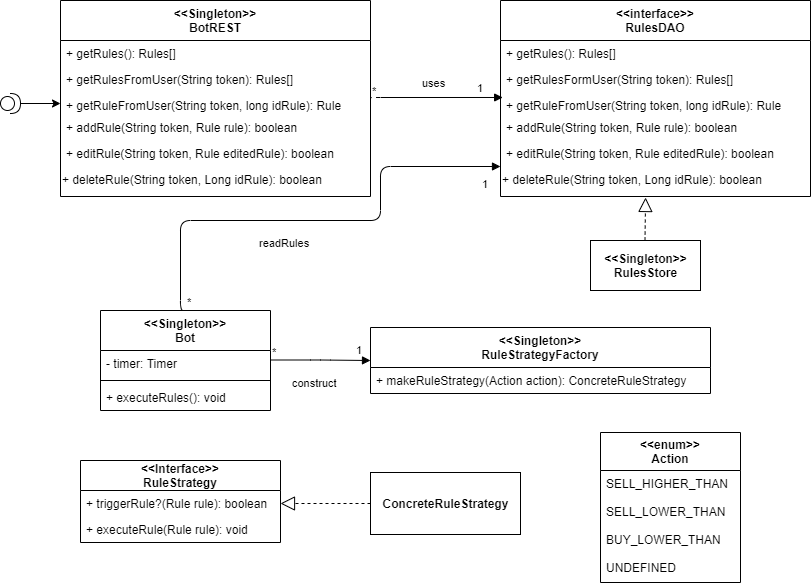

The diagram above was exported from draw.io. Its source (the exported page's mxGraphModel, read from the mxfile embedded in the PNG):
<mxGraphModel dx="862" dy="450" grid="1" gridSize="10" guides="1" tooltips="1" connect="1" arrows="1" fold="1" page="1" pageScale="1" pageWidth="827" pageHeight="1169" math="0" shadow="0">
  <root>
    <mxCell id="WIyWlLk6GJQsqaUBKTNV-0" />
    <mxCell id="WIyWlLk6GJQsqaUBKTNV-1" parent="WIyWlLk6GJQsqaUBKTNV-0" />
    <mxCell id="niGUfOu5LoZKq4nZ_JEA-1" value="&lt;&lt;Singleton&gt;&gt;&#10;BotREST" style="swimlane;fontStyle=1;childLayout=stackLayout;horizontal=1;startSize=40;fillColor=none;horizontalStack=0;resizeParent=1;resizeParentMax=0;resizeLast=0;collapsible=1;marginBottom=0;" parent="WIyWlLk6GJQsqaUBKTNV-1" vertex="1">
      <mxGeometry x="60" y="110" width="310" height="196" as="geometry" />
    </mxCell>
    <mxCell id="niGUfOu5LoZKq4nZ_JEA-2" value="+ getRules(): Rules[]" style="text;strokeColor=none;fillColor=none;align=left;verticalAlign=top;spacingLeft=4;spacingRight=4;overflow=hidden;rotatable=0;points=[[0,0.5],[1,0.5]];portConstraint=eastwest;" parent="niGUfOu5LoZKq4nZ_JEA-1" vertex="1">
      <mxGeometry y="40" width="310" height="26" as="geometry" />
    </mxCell>
    <mxCell id="niGUfOu5LoZKq4nZ_JEA-3" value="+ getRulesFromUser(String token): Rules[]" style="text;strokeColor=none;fillColor=none;align=left;verticalAlign=top;spacingLeft=4;spacingRight=4;overflow=hidden;rotatable=0;points=[[0,0.5],[1,0.5]];portConstraint=eastwest;" parent="niGUfOu5LoZKq4nZ_JEA-1" vertex="1">
      <mxGeometry y="66" width="310" height="26" as="geometry" />
    </mxCell>
    <mxCell id="niGUfOu5LoZKq4nZ_JEA-4" value="+ getRuleFromUser(String token, long idRule): Rule" style="text;strokeColor=none;fillColor=none;align=left;verticalAlign=top;spacingLeft=4;spacingRight=4;overflow=hidden;rotatable=0;points=[[0,0.5],[1,0.5]];portConstraint=eastwest;" parent="niGUfOu5LoZKq4nZ_JEA-1" vertex="1">
      <mxGeometry y="92" width="310" height="22" as="geometry" />
    </mxCell>
    <mxCell id="niGUfOu5LoZKq4nZ_JEA-11" value="+ addRule(String token, Rule rule): boolean" style="text;strokeColor=none;fillColor=none;align=left;verticalAlign=top;spacingLeft=4;spacingRight=4;overflow=hidden;rotatable=0;points=[[0,0.5],[1,0.5]];portConstraint=eastwest;" parent="niGUfOu5LoZKq4nZ_JEA-1" vertex="1">
      <mxGeometry y="114" width="310" height="26" as="geometry" />
    </mxCell>
    <mxCell id="niGUfOu5LoZKq4nZ_JEA-12" value="+ editRule(String token, Rule editedRule): boolean" style="text;strokeColor=none;fillColor=none;align=left;verticalAlign=top;spacingLeft=4;spacingRight=4;overflow=hidden;rotatable=0;points=[[0,0.5],[1,0.5]];portConstraint=eastwest;" parent="niGUfOu5LoZKq4nZ_JEA-1" vertex="1">
      <mxGeometry y="140" width="310" height="26" as="geometry" />
    </mxCell>
    <mxCell id="niGUfOu5LoZKq4nZ_JEA-13" value="+ deleteRule(String token, Long idRule): boolean" style="text;whiteSpace=wrap;html=1;" parent="niGUfOu5LoZKq4nZ_JEA-1" vertex="1">
      <mxGeometry y="166" width="310" height="30" as="geometry" />
    </mxCell>
    <mxCell id="niGUfOu5LoZKq4nZ_JEA-14" value="&lt;&lt;interface&gt;&gt;&#10;RulesDAO" style="swimlane;fontStyle=1;align=center;verticalAlign=top;childLayout=stackLayout;horizontal=1;startSize=40;horizontalStack=0;resizeParent=1;resizeParentMax=0;resizeLast=0;collapsible=1;marginBottom=0;" parent="WIyWlLk6GJQsqaUBKTNV-1" vertex="1">
      <mxGeometry x="500" y="110" width="310" height="196" as="geometry" />
    </mxCell>
    <mxCell id="niGUfOu5LoZKq4nZ_JEA-17" value="+ getRules(): Rules[]" style="text;strokeColor=none;fillColor=none;align=left;verticalAlign=top;spacingLeft=4;spacingRight=4;overflow=hidden;rotatable=0;points=[[0,0.5],[1,0.5]];portConstraint=eastwest;" parent="niGUfOu5LoZKq4nZ_JEA-14" vertex="1">
      <mxGeometry y="40" width="310" height="26" as="geometry" />
    </mxCell>
    <mxCell id="niGUfOu5LoZKq4nZ_JEA-21" value="+ getRulesFormUser(String token): Rules[]" style="text;strokeColor=none;fillColor=none;align=left;verticalAlign=top;spacingLeft=4;spacingRight=4;overflow=hidden;rotatable=0;points=[[0,0.5],[1,0.5]];portConstraint=eastwest;" parent="niGUfOu5LoZKq4nZ_JEA-14" vertex="1">
      <mxGeometry y="66" width="310" height="26" as="geometry" />
    </mxCell>
    <mxCell id="niGUfOu5LoZKq4nZ_JEA-22" value="+ getRuleFromUser(String token, long idRule): Rule" style="text;strokeColor=none;fillColor=none;align=left;verticalAlign=top;spacingLeft=4;spacingRight=4;overflow=hidden;rotatable=0;points=[[0,0.5],[1,0.5]];portConstraint=eastwest;" parent="niGUfOu5LoZKq4nZ_JEA-14" vertex="1">
      <mxGeometry y="92" width="310" height="22" as="geometry" />
    </mxCell>
    <mxCell id="niGUfOu5LoZKq4nZ_JEA-23" value="+ addRule(String token, Rule rule): boolean" style="text;strokeColor=none;fillColor=none;align=left;verticalAlign=top;spacingLeft=4;spacingRight=4;overflow=hidden;rotatable=0;points=[[0,0.5],[1,0.5]];portConstraint=eastwest;" parent="niGUfOu5LoZKq4nZ_JEA-14" vertex="1">
      <mxGeometry y="114" width="310" height="26" as="geometry" />
    </mxCell>
    <mxCell id="niGUfOu5LoZKq4nZ_JEA-24" value="+ editRule(String token, Rule editedRule): boolean" style="text;strokeColor=none;fillColor=none;align=left;verticalAlign=top;spacingLeft=4;spacingRight=4;overflow=hidden;rotatable=0;points=[[0,0.5],[1,0.5]];portConstraint=eastwest;" parent="niGUfOu5LoZKq4nZ_JEA-14" vertex="1">
      <mxGeometry y="140" width="310" height="26" as="geometry" />
    </mxCell>
    <mxCell id="niGUfOu5LoZKq4nZ_JEA-25" value="+ deleteRule(String token, Long idRule): boolean" style="text;whiteSpace=wrap;html=1;" parent="niGUfOu5LoZKq4nZ_JEA-14" vertex="1">
      <mxGeometry y="166" width="310" height="30" as="geometry" />
    </mxCell>
    <mxCell id="niGUfOu5LoZKq4nZ_JEA-19" style="edgeStyle=orthogonalEdgeStyle;rounded=0;orthogonalLoop=1;jettySize=auto;html=1;entryX=0;entryY=0.5;entryDx=0;entryDy=0;" parent="WIyWlLk6GJQsqaUBKTNV-1" source="niGUfOu5LoZKq4nZ_JEA-18" target="niGUfOu5LoZKq4nZ_JEA-4" edge="1">
      <mxGeometry relative="1" as="geometry" />
    </mxCell>
    <mxCell id="niGUfOu5LoZKq4nZ_JEA-18" value="" style="shape=providedRequiredInterface;html=1;verticalLabelPosition=bottom;" parent="WIyWlLk6GJQsqaUBKTNV-1" vertex="1">
      <mxGeometry y="203" width="20" height="20" as="geometry" />
    </mxCell>
    <mxCell id="niGUfOu5LoZKq4nZ_JEA-30" value="&lt;b&gt;&amp;lt;&amp;lt;Singleton&amp;gt;&amp;gt;&lt;br&gt;RulesStore&lt;/b&gt;" style="html=1;" parent="WIyWlLk6GJQsqaUBKTNV-1" vertex="1">
      <mxGeometry x="590" y="350" width="110" height="50" as="geometry" />
    </mxCell>
    <mxCell id="niGUfOu5LoZKq4nZ_JEA-31" value="" style="endArrow=block;dashed=1;endFill=0;endSize=12;html=1;entryX=0.468;entryY=1.033;entryDx=0;entryDy=0;entryPerimeter=0;" parent="WIyWlLk6GJQsqaUBKTNV-1" target="niGUfOu5LoZKq4nZ_JEA-25" edge="1">
      <mxGeometry width="160" relative="1" as="geometry">
        <mxPoint x="644.5" y="350" as="sourcePoint" />
        <mxPoint x="645" y="310" as="targetPoint" />
      </mxGeometry>
    </mxCell>
    <mxCell id="niGUfOu5LoZKq4nZ_JEA-35" value="uses" style="endArrow=block;endFill=1;html=1;edgeStyle=orthogonalEdgeStyle;align=left;verticalAlign=top;entryX=0.007;entryY=0.227;entryDx=0;entryDy=0;entryPerimeter=0;" parent="WIyWlLk6GJQsqaUBKTNV-1" target="niGUfOu5LoZKq4nZ_JEA-22" edge="1">
      <mxGeometry x="-0.2232" y="27" relative="1" as="geometry">
        <mxPoint x="370" y="209" as="sourcePoint" />
        <mxPoint x="490" y="209" as="targetPoint" />
        <Array as="points">
          <mxPoint x="370" y="207" />
        </Array>
        <mxPoint as="offset" />
      </mxGeometry>
    </mxCell>
    <mxCell id="niGUfOu5LoZKq4nZ_JEA-36" value="*" style="edgeLabel;resizable=0;html=1;align=left;verticalAlign=bottom;" parent="niGUfOu5LoZKq4nZ_JEA-35" connectable="0" vertex="1">
      <mxGeometry x="-1" relative="1" as="geometry" />
    </mxCell>
    <mxCell id="niGUfOu5LoZKq4nZ_JEA-37" value="1" style="edgeLabel;resizable=0;html=1;align=left;verticalAlign=bottom;" parent="WIyWlLk6GJQsqaUBKTNV-1" connectable="0" vertex="1">
      <mxGeometry x="380" y="219" as="geometry">
        <mxPoint x="95" y="-13" as="offset" />
      </mxGeometry>
    </mxCell>
    <mxCell id="niGUfOu5LoZKq4nZ_JEA-38" value="&lt;&lt;Singleton&gt;&gt;&#10;Bot" style="swimlane;fontStyle=1;align=center;verticalAlign=top;childLayout=stackLayout;horizontal=1;startSize=40;horizontalStack=0;resizeParent=1;resizeParentMax=0;resizeLast=0;collapsible=1;marginBottom=0;" parent="WIyWlLk6GJQsqaUBKTNV-1" vertex="1">
      <mxGeometry x="100" y="420" width="170" height="100" as="geometry" />
    </mxCell>
    <mxCell id="niGUfOu5LoZKq4nZ_JEA-39" value="- timer: Timer" style="text;strokeColor=none;fillColor=none;align=left;verticalAlign=top;spacingLeft=4;spacingRight=4;overflow=hidden;rotatable=0;points=[[0,0.5],[1,0.5]];portConstraint=eastwest;" parent="niGUfOu5LoZKq4nZ_JEA-38" vertex="1">
      <mxGeometry y="40" width="170" height="26" as="geometry" />
    </mxCell>
    <mxCell id="niGUfOu5LoZKq4nZ_JEA-40" value="" style="line;strokeWidth=1;fillColor=none;align=left;verticalAlign=middle;spacingTop=-1;spacingLeft=3;spacingRight=3;rotatable=0;labelPosition=right;points=[];portConstraint=eastwest;" parent="niGUfOu5LoZKq4nZ_JEA-38" vertex="1">
      <mxGeometry y="66" width="170" height="8" as="geometry" />
    </mxCell>
    <mxCell id="niGUfOu5LoZKq4nZ_JEA-41" value="+ executeRules(): void" style="text;strokeColor=none;fillColor=none;align=left;verticalAlign=top;spacingLeft=4;spacingRight=4;overflow=hidden;rotatable=0;points=[[0,0.5],[1,0.5]];portConstraint=eastwest;" parent="niGUfOu5LoZKq4nZ_JEA-38" vertex="1">
      <mxGeometry y="74" width="170" height="26" as="geometry" />
    </mxCell>
    <mxCell id="niGUfOu5LoZKq4nZ_JEA-42" value="readRules" style="endArrow=block;endFill=1;html=1;edgeStyle=orthogonalEdgeStyle;align=left;verticalAlign=top;entryX=0;entryY=0;entryDx=0;entryDy=0;exitX=0.5;exitY=0;exitDx=0;exitDy=0;" parent="WIyWlLk6GJQsqaUBKTNV-1" source="niGUfOu5LoZKq4nZ_JEA-38" target="niGUfOu5LoZKq4nZ_JEA-25" edge="1">
      <mxGeometry x="-0.2672" y="-10" relative="1" as="geometry">
        <mxPoint x="290" y="400" as="sourcePoint" />
        <mxPoint x="440" y="280" as="targetPoint" />
        <Array as="points">
          <mxPoint x="180" y="330" />
          <mxPoint x="380" y="330" />
          <mxPoint x="380" y="276" />
        </Array>
        <mxPoint as="offset" />
      </mxGeometry>
    </mxCell>
    <mxCell id="niGUfOu5LoZKq4nZ_JEA-43" value="*" style="edgeLabel;resizable=0;html=1;align=left;verticalAlign=bottom;" parent="niGUfOu5LoZKq4nZ_JEA-42" connectable="0" vertex="1">
      <mxGeometry x="-1" relative="1" as="geometry" />
    </mxCell>
    <mxCell id="niGUfOu5LoZKq4nZ_JEA-44" value="&lt;span style=&quot;color: rgb(0, 0, 0); font-family: helvetica; font-size: 11px; font-style: normal; font-weight: 400; letter-spacing: normal; text-align: left; text-indent: 0px; text-transform: none; word-spacing: 0px; background-color: rgb(255, 255, 255); display: inline; float: none;&quot;&gt;1&lt;/span&gt;" style="text;whiteSpace=wrap;html=1;" parent="WIyWlLk6GJQsqaUBKTNV-1" vertex="1">
      <mxGeometry x="480" y="280" width="10" height="30" as="geometry" />
    </mxCell>
    <mxCell id="niGUfOu5LoZKq4nZ_JEA-47" value="&lt;&lt;Singleton&gt;&gt;&#10;RuleStrategyFactory" style="swimlane;fontStyle=1;align=center;verticalAlign=top;childLayout=stackLayout;horizontal=1;startSize=40;horizontalStack=0;resizeParent=1;resizeParentMax=0;resizeLast=0;collapsible=1;marginBottom=0;" parent="WIyWlLk6GJQsqaUBKTNV-1" vertex="1">
      <mxGeometry x="370" y="437" width="340" height="66" as="geometry" />
    </mxCell>
    <mxCell id="niGUfOu5LoZKq4nZ_JEA-50" value="+ makeRuleStrategy(Action action): ConcreteRuleStrategy&#10;" style="text;strokeColor=none;fillColor=none;align=left;verticalAlign=top;spacingLeft=4;spacingRight=4;overflow=hidden;rotatable=0;points=[[0,0.5],[1,0.5]];portConstraint=eastwest;" parent="niGUfOu5LoZKq4nZ_JEA-47" vertex="1">
      <mxGeometry y="40" width="340" height="26" as="geometry" />
    </mxCell>
    <mxCell id="niGUfOu5LoZKq4nZ_JEA-51" value="construct" style="endArrow=block;endFill=1;html=1;edgeStyle=orthogonalEdgeStyle;align=left;verticalAlign=top;entryX=0;entryY=0.5;entryDx=0;entryDy=0;" parent="WIyWlLk6GJQsqaUBKTNV-1" target="niGUfOu5LoZKq4nZ_JEA-47" edge="1">
      <mxGeometry y="-32" relative="1" as="geometry">
        <mxPoint x="270" y="469.5" as="sourcePoint" />
        <mxPoint x="430" y="469.5" as="targetPoint" />
        <Array as="points">
          <mxPoint x="320" y="470" />
          <mxPoint x="320" y="470" />
        </Array>
        <mxPoint x="-30" y="-21" as="offset" />
      </mxGeometry>
    </mxCell>
    <mxCell id="niGUfOu5LoZKq4nZ_JEA-52" value="*" style="edgeLabel;resizable=0;html=1;align=left;verticalAlign=bottom;" parent="niGUfOu5LoZKq4nZ_JEA-51" connectable="0" vertex="1">
      <mxGeometry x="-1" relative="1" as="geometry" />
    </mxCell>
    <mxCell id="niGUfOu5LoZKq4nZ_JEA-53" value="1" style="edgeLabel;resizable=0;html=1;align=left;verticalAlign=bottom;" parent="WIyWlLk6GJQsqaUBKTNV-1" connectable="0" vertex="1">
      <mxGeometry x="280" y="479.5" as="geometry">
        <mxPoint x="74" y="-12" as="offset" />
      </mxGeometry>
    </mxCell>
    <mxCell id="niGUfOu5LoZKq4nZ_JEA-57" value="&lt;&lt;Interface&gt;&gt;&#10;RuleStrategy" style="swimlane;fontStyle=1;childLayout=stackLayout;horizontal=1;startSize=30;fillColor=none;horizontalStack=0;resizeParent=1;resizeParentMax=0;resizeLast=0;collapsible=1;marginBottom=0;" parent="WIyWlLk6GJQsqaUBKTNV-1" vertex="1">
      <mxGeometry x="80" y="570" width="200" height="82" as="geometry" />
    </mxCell>
    <mxCell id="niGUfOu5LoZKq4nZ_JEA-58" value="+ triggerRule?(Rule rule): boolean" style="text;strokeColor=none;fillColor=none;align=left;verticalAlign=top;spacingLeft=4;spacingRight=4;overflow=hidden;rotatable=0;points=[[0,0.5],[1,0.5]];portConstraint=eastwest;" parent="niGUfOu5LoZKq4nZ_JEA-57" vertex="1">
      <mxGeometry y="30" width="200" height="26" as="geometry" />
    </mxCell>
    <mxCell id="niGUfOu5LoZKq4nZ_JEA-59" value="+ executeRule(Rule rule): void" style="text;strokeColor=none;fillColor=none;align=left;verticalAlign=top;spacingLeft=4;spacingRight=4;overflow=hidden;rotatable=0;points=[[0,0.5],[1,0.5]];portConstraint=eastwest;" parent="niGUfOu5LoZKq4nZ_JEA-57" vertex="1">
      <mxGeometry y="56" width="200" height="26" as="geometry" />
    </mxCell>
    <mxCell id="niGUfOu5LoZKq4nZ_JEA-61" value="&lt;b&gt;ConcreteRuleStrategy&lt;/b&gt;" style="html=1;" parent="WIyWlLk6GJQsqaUBKTNV-1" vertex="1">
      <mxGeometry x="370" y="582" width="150" height="62" as="geometry" />
    </mxCell>
    <mxCell id="niGUfOu5LoZKq4nZ_JEA-62" value="" style="endArrow=block;dashed=1;endFill=0;endSize=12;html=1;entryX=1;entryY=0.5;entryDx=0;entryDy=0;exitX=0;exitY=0.5;exitDx=0;exitDy=0;" parent="WIyWlLk6GJQsqaUBKTNV-1" source="niGUfOu5LoZKq4nZ_JEA-61" target="niGUfOu5LoZKq4nZ_JEA-58" edge="1">
      <mxGeometry width="160" relative="1" as="geometry">
        <mxPoint x="320" y="652" as="sourcePoint" />
        <mxPoint x="320.49" y="611.99" as="targetPoint" />
      </mxGeometry>
    </mxCell>
    <mxCell id="niGUfOu5LoZKq4nZ_JEA-63" value="&lt;&lt;enum&gt;&gt;&#10;Action" style="swimlane;fontStyle=1;childLayout=stackLayout;horizontal=1;startSize=38;fillColor=none;horizontalStack=0;resizeParent=1;resizeParentMax=0;resizeLast=0;collapsible=1;marginBottom=0;" parent="WIyWlLk6GJQsqaUBKTNV-1" vertex="1">
      <mxGeometry x="600" y="542" width="140" height="150" as="geometry" />
    </mxCell>
    <mxCell id="niGUfOu5LoZKq4nZ_JEA-64" value="SELL_HIGHER_THAN&#10;&#10;SELL_LOWER_THAN&#10;&#10;BUY_LOWER_THAN&#10;&#10;UNDEFINED" style="text;strokeColor=none;fillColor=none;align=left;verticalAlign=top;spacingLeft=4;spacingRight=4;overflow=hidden;rotatable=0;points=[[0,0.5],[1,0.5]];portConstraint=eastwest;" parent="niGUfOu5LoZKq4nZ_JEA-63" vertex="1">
      <mxGeometry y="38" width="140" height="112" as="geometry" />
    </mxCell>
  </root>
</mxGraphModel>